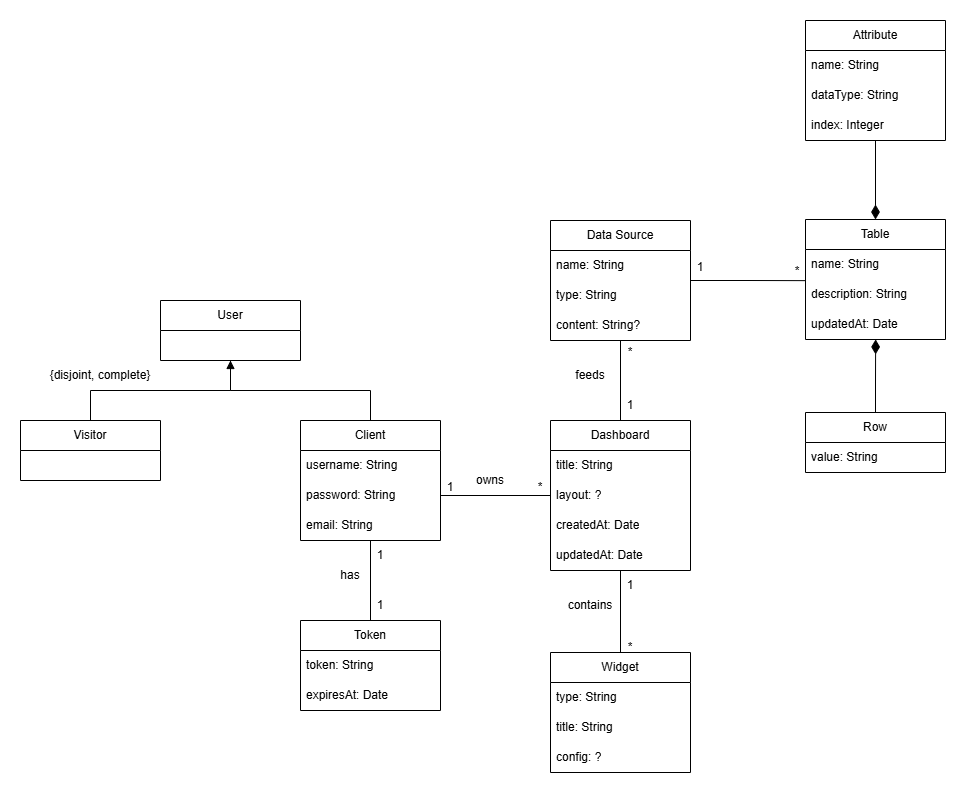

The diagram above was exported from draw.io. Its source (the exported page's mxGraphModel, read from the mxfile embedded in the PNG):
<mxGraphModel dx="793" dy="1099" grid="1" gridSize="10" guides="1" tooltips="1" connect="1" arrows="1" fold="1" page="1" pageScale="1" pageWidth="1169" pageHeight="827" math="0" shadow="0">
  <root>
    <mxCell id="0" />
    <mxCell id="1" parent="0" />
    <mxCell id="ja1A9navr2kn6RXnK6vJ-1" value="User" style="swimlane;fontStyle=0;childLayout=stackLayout;horizontal=1;startSize=30;horizontalStack=0;resizeParent=1;resizeParentMax=0;resizeLast=0;collapsible=1;marginBottom=0;whiteSpace=wrap;html=1;" parent="1" vertex="1">
      <mxGeometry x="160" y="298" width="140" height="60" as="geometry" />
    </mxCell>
    <mxCell id="ja1A9navr2kn6RXnK6vJ-7" style="edgeStyle=orthogonalEdgeStyle;rounded=0;orthogonalLoop=1;jettySize=auto;html=1;exitX=0.5;exitY=0;exitDx=0;exitDy=0;entryX=0.5;entryY=1;entryDx=0;entryDy=0;endArrow=none;startFill=0;" parent="1" source="ja1A9navr2kn6RXnK6vJ-5" target="ja1A9navr2kn6RXnK6vJ-1" edge="1">
      <mxGeometry relative="1" as="geometry" />
    </mxCell>
    <mxCell id="ja1A9navr2kn6RXnK6vJ-5" value="Visitor" style="swimlane;fontStyle=0;childLayout=stackLayout;horizontal=1;startSize=30;horizontalStack=0;resizeParent=1;resizeParentMax=0;resizeLast=0;collapsible=1;marginBottom=0;whiteSpace=wrap;html=1;" parent="1" vertex="1">
      <mxGeometry x="20" y="418" width="140" height="60" as="geometry" />
    </mxCell>
    <mxCell id="ja1A9navr2kn6RXnK6vJ-13" style="edgeStyle=orthogonalEdgeStyle;rounded=0;orthogonalLoop=1;jettySize=auto;html=1;exitX=0.5;exitY=0;exitDx=0;exitDy=0;entryX=0.5;entryY=1;entryDx=0;entryDy=0;endArrow=block;endFill=1;" parent="1" source="ja1A9navr2kn6RXnK6vJ-9" target="ja1A9navr2kn6RXnK6vJ-1" edge="1">
      <mxGeometry relative="1" as="geometry" />
    </mxCell>
    <mxCell id="wS5RTHpYL2RtdKJexWyU-9" style="edgeStyle=orthogonalEdgeStyle;rounded=0;orthogonalLoop=1;jettySize=auto;html=1;entryX=0.5;entryY=0;entryDx=0;entryDy=0;endArrow=none;startFill=0;" parent="1" source="ja1A9navr2kn6RXnK6vJ-9" target="wS5RTHpYL2RtdKJexWyU-5" edge="1">
      <mxGeometry relative="1" as="geometry" />
    </mxCell>
    <mxCell id="ja1A9navr2kn6RXnK6vJ-9" value="Client" style="swimlane;fontStyle=0;childLayout=stackLayout;horizontal=1;startSize=30;horizontalStack=0;resizeParent=1;resizeParentMax=0;resizeLast=0;collapsible=1;marginBottom=0;whiteSpace=wrap;html=1;" parent="1" vertex="1">
      <mxGeometry x="300" y="418" width="140" height="120" as="geometry" />
    </mxCell>
    <mxCell id="ja1A9navr2kn6RXnK6vJ-10" value="username: String" style="text;strokeColor=none;fillColor=none;align=left;verticalAlign=middle;spacingLeft=4;spacingRight=4;overflow=hidden;points=[[0,0.5],[1,0.5]];portConstraint=eastwest;rotatable=0;whiteSpace=wrap;html=1;" parent="ja1A9navr2kn6RXnK6vJ-9" vertex="1">
      <mxGeometry y="30" width="140" height="30" as="geometry" />
    </mxCell>
    <mxCell id="ja1A9navr2kn6RXnK6vJ-11" value="password: String" style="text;strokeColor=none;fillColor=none;align=left;verticalAlign=middle;spacingLeft=4;spacingRight=4;overflow=hidden;points=[[0,0.5],[1,0.5]];portConstraint=eastwest;rotatable=0;whiteSpace=wrap;html=1;" parent="ja1A9navr2kn6RXnK6vJ-9" vertex="1">
      <mxGeometry y="60" width="140" height="30" as="geometry" />
    </mxCell>
    <mxCell id="ja1A9navr2kn6RXnK6vJ-12" value="email: String" style="text;strokeColor=none;fillColor=none;align=left;verticalAlign=middle;spacingLeft=4;spacingRight=4;overflow=hidden;points=[[0,0.5],[1,0.5]];portConstraint=eastwest;rotatable=0;whiteSpace=wrap;html=1;" parent="ja1A9navr2kn6RXnK6vJ-9" vertex="1">
      <mxGeometry y="90" width="140" height="30" as="geometry" />
    </mxCell>
    <mxCell id="ja1A9navr2kn6RXnK6vJ-14" value="{disjoint, complete}" style="text;html=1;align=center;verticalAlign=middle;whiteSpace=wrap;rounded=0;" parent="1" vertex="1">
      <mxGeometry x="40" y="358" width="120" height="30" as="geometry" />
    </mxCell>
    <mxCell id="wS5RTHpYL2RtdKJexWyU-18" style="edgeStyle=orthogonalEdgeStyle;rounded=0;orthogonalLoop=1;jettySize=auto;html=1;entryX=0.5;entryY=0;entryDx=0;entryDy=0;endArrow=none;startFill=0;" parent="1" source="wS5RTHpYL2RtdKJexWyU-1" target="wS5RTHpYL2RtdKJexWyU-14" edge="1">
      <mxGeometry relative="1" as="geometry" />
    </mxCell>
    <mxCell id="wS5RTHpYL2RtdKJexWyU-1" value="Dashboard" style="swimlane;fontStyle=0;childLayout=stackLayout;horizontal=1;startSize=30;horizontalStack=0;resizeParent=1;resizeParentMax=0;resizeLast=0;collapsible=1;marginBottom=0;whiteSpace=wrap;html=1;" parent="1" vertex="1">
      <mxGeometry x="550" y="418" width="140" height="150" as="geometry" />
    </mxCell>
    <mxCell id="wS5RTHpYL2RtdKJexWyU-2" value="title: String" style="text;strokeColor=none;fillColor=none;align=left;verticalAlign=middle;spacingLeft=4;spacingRight=4;overflow=hidden;points=[[0,0.5],[1,0.5]];portConstraint=eastwest;rotatable=0;whiteSpace=wrap;html=1;" parent="wS5RTHpYL2RtdKJexWyU-1" vertex="1">
      <mxGeometry y="30" width="140" height="30" as="geometry" />
    </mxCell>
    <mxCell id="wS5RTHpYL2RtdKJexWyU-13" value="layout: ?" style="text;strokeColor=none;fillColor=none;align=left;verticalAlign=middle;spacingLeft=4;spacingRight=4;overflow=hidden;points=[[0,0.5],[1,0.5]];portConstraint=eastwest;rotatable=0;whiteSpace=wrap;html=1;" parent="wS5RTHpYL2RtdKJexWyU-1" vertex="1">
      <mxGeometry y="60" width="140" height="30" as="geometry" />
    </mxCell>
    <mxCell id="wS5RTHpYL2RtdKJexWyU-3" value="createdAt: Date" style="text;strokeColor=none;fillColor=none;align=left;verticalAlign=middle;spacingLeft=4;spacingRight=4;overflow=hidden;points=[[0,0.5],[1,0.5]];portConstraint=eastwest;rotatable=0;whiteSpace=wrap;html=1;" parent="wS5RTHpYL2RtdKJexWyU-1" vertex="1">
      <mxGeometry y="90" width="140" height="30" as="geometry" />
    </mxCell>
    <mxCell id="wS5RTHpYL2RtdKJexWyU-4" value="updatedAt: Date" style="text;strokeColor=none;fillColor=none;align=left;verticalAlign=middle;spacingLeft=4;spacingRight=4;overflow=hidden;points=[[0,0.5],[1,0.5]];portConstraint=eastwest;rotatable=0;whiteSpace=wrap;html=1;" parent="wS5RTHpYL2RtdKJexWyU-1" vertex="1">
      <mxGeometry y="120" width="140" height="30" as="geometry" />
    </mxCell>
    <mxCell id="wS5RTHpYL2RtdKJexWyU-5" value="Token" style="swimlane;fontStyle=0;childLayout=stackLayout;horizontal=1;startSize=30;horizontalStack=0;resizeParent=1;resizeParentMax=0;resizeLast=0;collapsible=1;marginBottom=0;whiteSpace=wrap;html=1;" parent="1" vertex="1">
      <mxGeometry x="300" y="618" width="140" height="90" as="geometry" />
    </mxCell>
    <mxCell id="wS5RTHpYL2RtdKJexWyU-6" value="token: String" style="text;strokeColor=none;fillColor=none;align=left;verticalAlign=middle;spacingLeft=4;spacingRight=4;overflow=hidden;points=[[0,0.5],[1,0.5]];portConstraint=eastwest;rotatable=0;whiteSpace=wrap;html=1;" parent="wS5RTHpYL2RtdKJexWyU-5" vertex="1">
      <mxGeometry y="30" width="140" height="30" as="geometry" />
    </mxCell>
    <mxCell id="wS5RTHpYL2RtdKJexWyU-7" value="expiresAt: Date" style="text;strokeColor=none;fillColor=none;align=left;verticalAlign=middle;spacingLeft=4;spacingRight=4;overflow=hidden;points=[[0,0.5],[1,0.5]];portConstraint=eastwest;rotatable=0;whiteSpace=wrap;html=1;" parent="wS5RTHpYL2RtdKJexWyU-5" vertex="1">
      <mxGeometry y="60" width="140" height="30" as="geometry" />
    </mxCell>
    <mxCell id="wS5RTHpYL2RtdKJexWyU-10" value="has" style="text;html=1;align=center;verticalAlign=middle;whiteSpace=wrap;rounded=0;" parent="1" vertex="1">
      <mxGeometry x="320" y="558" width="60" height="30" as="geometry" />
    </mxCell>
    <mxCell id="wS5RTHpYL2RtdKJexWyU-11" style="edgeStyle=orthogonalEdgeStyle;rounded=0;orthogonalLoop=1;jettySize=auto;html=1;exitX=1;exitY=0.5;exitDx=0;exitDy=0;endArrow=none;startFill=0;entryX=0;entryY=0.5;entryDx=0;entryDy=0;" parent="1" source="ja1A9navr2kn6RXnK6vJ-11" target="wS5RTHpYL2RtdKJexWyU-13" edge="1">
      <mxGeometry relative="1" as="geometry">
        <Array as="points" />
      </mxGeometry>
    </mxCell>
    <mxCell id="wS5RTHpYL2RtdKJexWyU-12" value="owns" style="text;html=1;align=center;verticalAlign=middle;whiteSpace=wrap;rounded=0;" parent="1" vertex="1">
      <mxGeometry x="460" y="463" width="60" height="30" as="geometry" />
    </mxCell>
    <mxCell id="wS5RTHpYL2RtdKJexWyU-14" value="Widget" style="swimlane;fontStyle=0;childLayout=stackLayout;horizontal=1;startSize=30;horizontalStack=0;resizeParent=1;resizeParentMax=0;resizeLast=0;collapsible=1;marginBottom=0;whiteSpace=wrap;html=1;" parent="1" vertex="1">
      <mxGeometry x="550" y="650" width="140" height="120" as="geometry" />
    </mxCell>
    <mxCell id="wS5RTHpYL2RtdKJexWyU-15" value="type: String" style="text;strokeColor=none;fillColor=none;align=left;verticalAlign=middle;spacingLeft=4;spacingRight=4;overflow=hidden;points=[[0,0.5],[1,0.5]];portConstraint=eastwest;rotatable=0;whiteSpace=wrap;html=1;" parent="wS5RTHpYL2RtdKJexWyU-14" vertex="1">
      <mxGeometry y="30" width="140" height="30" as="geometry" />
    </mxCell>
    <mxCell id="wS5RTHpYL2RtdKJexWyU-16" value="title: String" style="text;strokeColor=none;fillColor=none;align=left;verticalAlign=middle;spacingLeft=4;spacingRight=4;overflow=hidden;points=[[0,0.5],[1,0.5]];portConstraint=eastwest;rotatable=0;whiteSpace=wrap;html=1;" parent="wS5RTHpYL2RtdKJexWyU-14" vertex="1">
      <mxGeometry y="60" width="140" height="30" as="geometry" />
    </mxCell>
    <mxCell id="wS5RTHpYL2RtdKJexWyU-17" value="config: ?" style="text;strokeColor=none;fillColor=none;align=left;verticalAlign=middle;spacingLeft=4;spacingRight=4;overflow=hidden;points=[[0,0.5],[1,0.5]];portConstraint=eastwest;rotatable=0;whiteSpace=wrap;html=1;" parent="wS5RTHpYL2RtdKJexWyU-14" vertex="1">
      <mxGeometry y="90" width="140" height="30" as="geometry" />
    </mxCell>
    <mxCell id="wS5RTHpYL2RtdKJexWyU-19" value="contains" style="text;html=1;align=center;verticalAlign=middle;whiteSpace=wrap;rounded=0;" parent="1" vertex="1">
      <mxGeometry x="560" y="588" width="60" height="30" as="geometry" />
    </mxCell>
    <mxCell id="wS5RTHpYL2RtdKJexWyU-24" style="edgeStyle=orthogonalEdgeStyle;rounded=0;orthogonalLoop=1;jettySize=auto;html=1;entryX=0.5;entryY=0;entryDx=0;entryDy=0;endArrow=none;startFill=0;" parent="1" source="wS5RTHpYL2RtdKJexWyU-20" target="wS5RTHpYL2RtdKJexWyU-1" edge="1">
      <mxGeometry relative="1" as="geometry" />
    </mxCell>
    <mxCell id="wS5RTHpYL2RtdKJexWyU-20" value="Data Source" style="swimlane;fontStyle=0;childLayout=stackLayout;horizontal=1;startSize=30;horizontalStack=0;resizeParent=1;resizeParentMax=0;resizeLast=0;collapsible=1;marginBottom=0;whiteSpace=wrap;html=1;" parent="1" vertex="1">
      <mxGeometry x="550" y="218" width="140" height="120" as="geometry" />
    </mxCell>
    <mxCell id="wS5RTHpYL2RtdKJexWyU-21" value="name: String" style="text;strokeColor=none;fillColor=none;align=left;verticalAlign=middle;spacingLeft=4;spacingRight=4;overflow=hidden;points=[[0,0.5],[1,0.5]];portConstraint=eastwest;rotatable=0;whiteSpace=wrap;html=1;" parent="wS5RTHpYL2RtdKJexWyU-20" vertex="1">
      <mxGeometry y="30" width="140" height="30" as="geometry" />
    </mxCell>
    <mxCell id="wS5RTHpYL2RtdKJexWyU-22" value="type: String" style="text;strokeColor=none;fillColor=none;align=left;verticalAlign=middle;spacingLeft=4;spacingRight=4;overflow=hidden;points=[[0,0.5],[1,0.5]];portConstraint=eastwest;rotatable=0;whiteSpace=wrap;html=1;" parent="wS5RTHpYL2RtdKJexWyU-20" vertex="1">
      <mxGeometry y="60" width="140" height="30" as="geometry" />
    </mxCell>
    <mxCell id="wS5RTHpYL2RtdKJexWyU-90" value="content: String?" style="text;strokeColor=none;fillColor=none;align=left;verticalAlign=middle;spacingLeft=4;spacingRight=4;overflow=hidden;points=[[0,0.5],[1,0.5]];portConstraint=eastwest;rotatable=0;whiteSpace=wrap;html=1;" parent="wS5RTHpYL2RtdKJexWyU-20" vertex="1">
      <mxGeometry y="90" width="140" height="30" as="geometry" />
    </mxCell>
    <mxCell id="wS5RTHpYL2RtdKJexWyU-25" value="feeds" style="text;html=1;align=center;verticalAlign=middle;whiteSpace=wrap;rounded=0;" parent="1" vertex="1">
      <mxGeometry x="560" y="358" width="60" height="30" as="geometry" />
    </mxCell>
    <mxCell id="wS5RTHpYL2RtdKJexWyU-26" value="Table" style="swimlane;fontStyle=0;childLayout=stackLayout;horizontal=1;startSize=30;horizontalStack=0;resizeParent=1;resizeParentMax=0;resizeLast=0;collapsible=1;marginBottom=0;whiteSpace=wrap;html=1;" parent="1" vertex="1">
      <mxGeometry x="805" y="217" width="140" height="120" as="geometry" />
    </mxCell>
    <mxCell id="wS5RTHpYL2RtdKJexWyU-27" value="name: String" style="text;strokeColor=none;fillColor=none;align=left;verticalAlign=middle;spacingLeft=4;spacingRight=4;overflow=hidden;points=[[0,0.5],[1,0.5]];portConstraint=eastwest;rotatable=0;whiteSpace=wrap;html=1;" parent="wS5RTHpYL2RtdKJexWyU-26" vertex="1">
      <mxGeometry y="30" width="140" height="30" as="geometry" />
    </mxCell>
    <mxCell id="wS5RTHpYL2RtdKJexWyU-28" value="description: String" style="text;strokeColor=none;fillColor=none;align=left;verticalAlign=middle;spacingLeft=4;spacingRight=4;overflow=hidden;points=[[0,0.5],[1,0.5]];portConstraint=eastwest;rotatable=0;whiteSpace=wrap;html=1;" parent="wS5RTHpYL2RtdKJexWyU-26" vertex="1">
      <mxGeometry y="60" width="140" height="30" as="geometry" />
    </mxCell>
    <mxCell id="wS5RTHpYL2RtdKJexWyU-64" value="updatedAt: Date" style="text;strokeColor=none;fillColor=none;align=left;verticalAlign=middle;spacingLeft=4;spacingRight=4;overflow=hidden;points=[[0,0.5],[1,0.5]];portConstraint=eastwest;rotatable=0;whiteSpace=wrap;html=1;" parent="wS5RTHpYL2RtdKJexWyU-26" vertex="1">
      <mxGeometry y="90" width="140" height="30" as="geometry" />
    </mxCell>
    <mxCell id="wS5RTHpYL2RtdKJexWyU-30" value="Attribute" style="swimlane;fontStyle=0;childLayout=stackLayout;horizontal=1;startSize=30;horizontalStack=0;resizeParent=1;resizeParentMax=0;resizeLast=0;collapsible=1;marginBottom=0;whiteSpace=wrap;html=1;" parent="1" vertex="1">
      <mxGeometry x="805" y="18" width="140" height="120" as="geometry" />
    </mxCell>
    <mxCell id="wS5RTHpYL2RtdKJexWyU-31" value="name: String" style="text;strokeColor=none;fillColor=none;align=left;verticalAlign=middle;spacingLeft=4;spacingRight=4;overflow=hidden;points=[[0,0.5],[1,0.5]];portConstraint=eastwest;rotatable=0;whiteSpace=wrap;html=1;" parent="wS5RTHpYL2RtdKJexWyU-30" vertex="1">
      <mxGeometry y="30" width="140" height="30" as="geometry" />
    </mxCell>
    <mxCell id="wS5RTHpYL2RtdKJexWyU-32" value="dataType: String" style="text;strokeColor=none;fillColor=none;align=left;verticalAlign=middle;spacingLeft=4;spacingRight=4;overflow=hidden;points=[[0,0.5],[1,0.5]];portConstraint=eastwest;rotatable=0;whiteSpace=wrap;html=1;" parent="wS5RTHpYL2RtdKJexWyU-30" vertex="1">
      <mxGeometry y="60" width="140" height="30" as="geometry" />
    </mxCell>
    <mxCell id="wS5RTHpYL2RtdKJexWyU-91" value="index: Integer" style="text;strokeColor=none;fillColor=none;align=left;verticalAlign=middle;spacingLeft=4;spacingRight=4;overflow=hidden;points=[[0,0.5],[1,0.5]];portConstraint=eastwest;rotatable=0;whiteSpace=wrap;html=1;" parent="wS5RTHpYL2RtdKJexWyU-30" vertex="1">
      <mxGeometry y="90" width="140" height="30" as="geometry" />
    </mxCell>
    <mxCell id="gqi5P1OdVLSw6JVsPv6A-1" style="edgeStyle=orthogonalEdgeStyle;rounded=0;orthogonalLoop=1;jettySize=auto;html=1;entryX=0.501;entryY=0.998;entryDx=0;entryDy=0;entryPerimeter=0;endArrow=diamondThin;endFill=1;endSize=12;" edge="1" parent="1" source="wS5RTHpYL2RtdKJexWyU-34" target="wS5RTHpYL2RtdKJexWyU-64">
      <mxGeometry relative="1" as="geometry">
        <mxPoint x="875" y="340" as="targetPoint" />
      </mxGeometry>
    </mxCell>
    <mxCell id="wS5RTHpYL2RtdKJexWyU-34" value="Row" style="swimlane;fontStyle=0;childLayout=stackLayout;horizontal=1;startSize=30;horizontalStack=0;resizeParent=1;resizeParentMax=0;resizeLast=0;collapsible=1;marginBottom=0;whiteSpace=wrap;html=1;" parent="1" vertex="1">
      <mxGeometry x="805" y="410" width="140" height="60" as="geometry" />
    </mxCell>
    <mxCell id="wS5RTHpYL2RtdKJexWyU-35" value="value: String" style="text;strokeColor=none;fillColor=none;align=left;verticalAlign=middle;spacingLeft=4;spacingRight=4;overflow=hidden;points=[[0,0.5],[1,0.5]];portConstraint=eastwest;rotatable=0;whiteSpace=wrap;html=1;" parent="wS5RTHpYL2RtdKJexWyU-34" vertex="1">
      <mxGeometry y="30" width="140" height="30" as="geometry" />
    </mxCell>
    <mxCell id="wS5RTHpYL2RtdKJexWyU-49" style="edgeStyle=orthogonalEdgeStyle;rounded=0;orthogonalLoop=1;jettySize=auto;html=1;entryX=0.001;entryY=0.038;entryDx=0;entryDy=0;entryPerimeter=0;endArrow=none;startFill=0;" parent="1" source="wS5RTHpYL2RtdKJexWyU-20" target="wS5RTHpYL2RtdKJexWyU-28" edge="1">
      <mxGeometry relative="1" as="geometry" />
    </mxCell>
    <mxCell id="wS5RTHpYL2RtdKJexWyU-67" value="1" style="text;html=1;align=center;verticalAlign=middle;whiteSpace=wrap;rounded=0;" parent="1" vertex="1">
      <mxGeometry x="420" y="470" width="60" height="30" as="geometry" />
    </mxCell>
    <mxCell id="wS5RTHpYL2RtdKJexWyU-69" value="1" style="text;html=1;align=center;verticalAlign=middle;whiteSpace=wrap;rounded=0;" parent="1" vertex="1">
      <mxGeometry x="350" y="538" width="60" height="30" as="geometry" />
    </mxCell>
    <mxCell id="wS5RTHpYL2RtdKJexWyU-70" value="1" style="text;html=1;align=center;verticalAlign=middle;whiteSpace=wrap;rounded=0;" parent="1" vertex="1">
      <mxGeometry x="350" y="588" width="60" height="30" as="geometry" />
    </mxCell>
    <mxCell id="wS5RTHpYL2RtdKJexWyU-71" value="*" style="text;html=1;align=center;verticalAlign=middle;whiteSpace=wrap;rounded=0;" parent="1" vertex="1">
      <mxGeometry x="510" y="470" width="60" height="30" as="geometry" />
    </mxCell>
    <mxCell id="wS5RTHpYL2RtdKJexWyU-73" value="1" style="text;html=1;align=center;verticalAlign=middle;whiteSpace=wrap;rounded=0;" parent="1" vertex="1">
      <mxGeometry x="600" y="568" width="60" height="30" as="geometry" />
    </mxCell>
    <mxCell id="wS5RTHpYL2RtdKJexWyU-74" value="*" style="text;html=1;align=center;verticalAlign=middle;whiteSpace=wrap;rounded=0;" parent="1" vertex="1">
      <mxGeometry x="600" y="630" width="60" height="30" as="geometry" />
    </mxCell>
    <mxCell id="wS5RTHpYL2RtdKJexWyU-75" value="1" style="text;html=1;align=center;verticalAlign=middle;whiteSpace=wrap;rounded=0;" parent="1" vertex="1">
      <mxGeometry x="600" y="388" width="60" height="30" as="geometry" />
    </mxCell>
    <mxCell id="wS5RTHpYL2RtdKJexWyU-76" value="*" style="text;html=1;align=center;verticalAlign=middle;whiteSpace=wrap;rounded=0;" parent="1" vertex="1">
      <mxGeometry x="600" y="335" width="60" height="30" as="geometry" />
    </mxCell>
    <mxCell id="wS5RTHpYL2RtdKJexWyU-77" value="1" style="text;html=1;align=center;verticalAlign=middle;whiteSpace=wrap;rounded=0;" parent="1" vertex="1">
      <mxGeometry x="670" y="250" width="60" height="30" as="geometry" />
    </mxCell>
    <mxCell id="wS5RTHpYL2RtdKJexWyU-78" value="*" style="text;html=1;align=center;verticalAlign=middle;whiteSpace=wrap;rounded=0;" parent="1" vertex="1">
      <mxGeometry x="767" y="254" width="60" height="30" as="geometry" />
    </mxCell>
    <mxCell id="wS5RTHpYL2RtdKJexWyU-92" style="edgeStyle=orthogonalEdgeStyle;rounded=0;orthogonalLoop=1;jettySize=auto;html=1;endArrow=diamondThin;startFill=0;entryX=0.5;entryY=0;entryDx=0;entryDy=0;endFill=1;strokeWidth=1;endSize=12;" parent="1" source="wS5RTHpYL2RtdKJexWyU-30" target="wS5RTHpYL2RtdKJexWyU-26" edge="1">
      <mxGeometry relative="1" as="geometry">
        <mxPoint x="875" y="210" as="targetPoint" />
      </mxGeometry>
    </mxCell>
  </root>
</mxGraphModel>